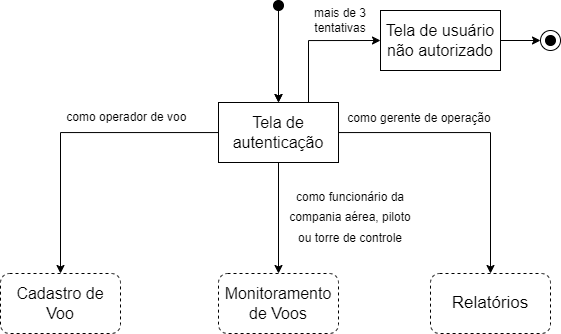

The diagram above was exported from draw.io. Its source (the exported page's mxGraphModel, read from the mxfile embedded in the PNG):
<mxGraphModel dx="1108" dy="722" grid="1" gridSize="10" guides="1" tooltips="1" connect="1" arrows="1" fold="1" page="1" pageScale="1" pageWidth="827" pageHeight="1169" math="0" shadow="0">
  <root>
    <mxCell id="0" />
    <mxCell id="1" parent="0" />
    <mxCell id="MLQ2yW_2FYi-rrirMR_O-5" style="edgeStyle=orthogonalEdgeStyle;rounded=0;orthogonalLoop=1;jettySize=auto;html=1;fontSize=17;" parent="1" source="MLQ2yW_2FYi-rrirMR_O-1" target="MLQ2yW_2FYi-rrirMR_O-2" edge="1">
      <mxGeometry relative="1" as="geometry">
        <Array as="points">
          <mxPoint x="200" y="191" />
        </Array>
      </mxGeometry>
    </mxCell>
    <mxCell id="MLQ2yW_2FYi-rrirMR_O-6" style="edgeStyle=orthogonalEdgeStyle;rounded=0;orthogonalLoop=1;jettySize=auto;html=1;fontSize=17;" parent="1" source="MLQ2yW_2FYi-rrirMR_O-1" target="MLQ2yW_2FYi-rrirMR_O-3" edge="1">
      <mxGeometry relative="1" as="geometry" />
    </mxCell>
    <mxCell id="MLQ2yW_2FYi-rrirMR_O-7" style="edgeStyle=orthogonalEdgeStyle;rounded=0;orthogonalLoop=1;jettySize=auto;html=1;fontSize=17;" parent="1" source="MLQ2yW_2FYi-rrirMR_O-1" target="MLQ2yW_2FYi-rrirMR_O-4" edge="1">
      <mxGeometry relative="1" as="geometry" />
    </mxCell>
    <mxCell id="qHn2h1qX_kG4eH4yG6CB-9" style="edgeStyle=orthogonalEdgeStyle;rounded=0;orthogonalLoop=1;jettySize=auto;html=1;exitX=0.75;exitY=0;exitDx=0;exitDy=0;entryX=0;entryY=0.5;entryDx=0;entryDy=0;fontSize=12;" edge="1" parent="1" source="MLQ2yW_2FYi-rrirMR_O-1" target="qHn2h1qX_kG4eH4yG6CB-8">
      <mxGeometry relative="1" as="geometry" />
    </mxCell>
    <mxCell id="MLQ2yW_2FYi-rrirMR_O-1" value="&lt;span style=&quot;font-size: 16px;&quot;&gt;Tela de autenticação&lt;/span&gt;" style="rounded=0;whiteSpace=wrap;html=1;" parent="1" vertex="1">
      <mxGeometry x="358" y="161" width="120" height="60" as="geometry" />
    </mxCell>
    <mxCell id="MLQ2yW_2FYi-rrirMR_O-2" value="&lt;font style=&quot;font-size: 16px;&quot;&gt;Cadastro de Voo&lt;/font&gt;" style="rounded=1;whiteSpace=wrap;html=1;gradientColor=none;dashed=1;" parent="1" vertex="1">
      <mxGeometry x="140" y="332" width="120" height="60" as="geometry" />
    </mxCell>
    <mxCell id="MLQ2yW_2FYi-rrirMR_O-3" value="&lt;font style=&quot;font-size: 16px;&quot;&gt;Monitoramento de Voos&lt;/font&gt;" style="rounded=1;whiteSpace=wrap;html=1;dashed=1;" parent="1" vertex="1">
      <mxGeometry x="358" y="332" width="120" height="60" as="geometry" />
    </mxCell>
    <mxCell id="MLQ2yW_2FYi-rrirMR_O-4" value="&lt;span style=&quot;font-size: 17px;&quot;&gt;Relatórios&lt;/span&gt;" style="rounded=1;whiteSpace=wrap;html=1;dashed=1;" parent="1" vertex="1">
      <mxGeometry x="570" y="332" width="120" height="60" as="geometry" />
    </mxCell>
    <mxCell id="MLQ2yW_2FYi-rrirMR_O-14" value="" style="endArrow=classic;html=1;rounded=0;fontSize=17;edgeStyle=orthogonalEdgeStyle;entryX=0.5;entryY=0;entryDx=0;entryDy=0;" parent="1" target="MLQ2yW_2FYi-rrirMR_O-1" edge="1">
      <mxGeometry width="50" height="50" relative="1" as="geometry">
        <mxPoint x="418" y="70" as="sourcePoint" />
        <mxPoint x="440" y="90" as="targetPoint" />
        <Array as="points">
          <mxPoint x="418" y="70" />
        </Array>
      </mxGeometry>
    </mxCell>
    <mxCell id="MLQ2yW_2FYi-rrirMR_O-15" value="&lt;font style=&quot;font-size: 12px;&quot;&gt;como operador de voo&amp;nbsp;&lt;/font&gt;" style="text;html=1;strokeColor=none;fillColor=none;align=center;verticalAlign=middle;whiteSpace=wrap;rounded=0;fontSize=17;" parent="1" vertex="1">
      <mxGeometry x="178" y="160" width="180" height="30" as="geometry" />
    </mxCell>
    <mxCell id="MLQ2yW_2FYi-rrirMR_O-16" value="&lt;font style=&quot;font-size: 12px;&quot;&gt;como gerente de operação&lt;/font&gt;" style="text;html=1;strokeColor=none;fillColor=none;align=center;verticalAlign=middle;whiteSpace=wrap;rounded=0;fontSize=17;" parent="1" vertex="1">
      <mxGeometry x="478" y="161" width="162" height="30" as="geometry" />
    </mxCell>
    <mxCell id="MLQ2yW_2FYi-rrirMR_O-17" value="&lt;font style=&quot;font-size: 12px;&quot;&gt;como funcionário da compania aérea, piloto ou torre de controle&lt;/font&gt;" style="text;html=1;strokeColor=none;fillColor=none;align=center;verticalAlign=middle;whiteSpace=wrap;rounded=0;fontSize=17;" parent="1" vertex="1">
      <mxGeometry x="420" y="230" width="140" height="90" as="geometry" />
    </mxCell>
    <mxCell id="MLQ2yW_2FYi-rrirMR_O-19" value="" style="edgeStyle=orthogonalEdgeStyle;rounded=0;orthogonalLoop=1;jettySize=auto;html=1;fontSize=14;" parent="1" source="MLQ2yW_2FYi-rrirMR_O-18" target="MLQ2yW_2FYi-rrirMR_O-1" edge="1">
      <mxGeometry relative="1" as="geometry" />
    </mxCell>
    <mxCell id="MLQ2yW_2FYi-rrirMR_O-18" value="" style="ellipse;whiteSpace=wrap;html=1;aspect=fixed;rounded=0;fontSize=14;gradientColor=none;fillColor=#000000;" parent="1" vertex="1">
      <mxGeometry x="413" y="59" width="10" height="10" as="geometry" />
    </mxCell>
    <mxCell id="qHn2h1qX_kG4eH4yG6CB-5" value="&lt;span style=&quot;color: rgb(0, 0, 0); font-weight: 400;&quot;&gt;mais de 3 tentativas&lt;/span&gt;" style="text;html=1;strokeColor=none;fillColor=none;align=center;verticalAlign=middle;whiteSpace=wrap;rounded=0;fontColor=#003366;fontStyle=1" vertex="1" parent="1">
      <mxGeometry x="430" y="59" width="100" height="40.5" as="geometry" />
    </mxCell>
    <mxCell id="qHn2h1qX_kG4eH4yG6CB-3" value="" style="ellipse;whiteSpace=wrap;html=1;aspect=fixed;fillColor=none;" vertex="1" parent="1">
      <mxGeometry x="680" y="89" width="20" height="20" as="geometry" />
    </mxCell>
    <mxCell id="qHn2h1qX_kG4eH4yG6CB-4" value="" style="ellipse;whiteSpace=wrap;html=1;aspect=fixed;rounded=0;fontSize=14;gradientColor=none;fillColor=#000000;" vertex="1" parent="1">
      <mxGeometry x="685" y="94" width="10" height="10" as="geometry" />
    </mxCell>
    <mxCell id="qHn2h1qX_kG4eH4yG6CB-10" style="edgeStyle=orthogonalEdgeStyle;rounded=0;orthogonalLoop=1;jettySize=auto;html=1;exitX=1;exitY=0.5;exitDx=0;exitDy=0;entryX=0;entryY=0.5;entryDx=0;entryDy=0;fontSize=12;" edge="1" parent="1" source="qHn2h1qX_kG4eH4yG6CB-8" target="qHn2h1qX_kG4eH4yG6CB-3">
      <mxGeometry relative="1" as="geometry" />
    </mxCell>
    <mxCell id="qHn2h1qX_kG4eH4yG6CB-8" value="&lt;span style=&quot;font-size: 16px;&quot;&gt;Tela de usuário não autorizado&lt;/span&gt;" style="rounded=0;whiteSpace=wrap;html=1;" vertex="1" parent="1">
      <mxGeometry x="520" y="69" width="120" height="60" as="geometry" />
    </mxCell>
  </root>
</mxGraphModel>